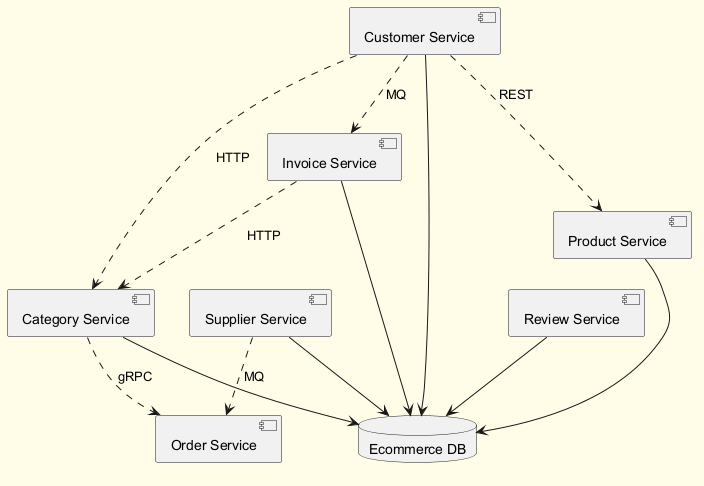

The diagram above was rendered by PlantUML. Its source (embedded in the PNG):
@startuml
skinparam backgroundColor #FFFDE7
skinparam classBackgroundColor #FFF9C4
skinparam classBorderColor #F57F17
component "Customer Service" as C_CustomerService
component "Invoice Service" as C_InvoiceService
component "Review Service" as C_ReviewService
component "Category Service" as C_CategoryService
component "Product Service" as C_ProductService
component "Supplier Service" as C_SupplierService
component "Order Service" as C_OrderService
database "Ecommerce DB" as DB_ecommerce
C_CustomerService --> DB_ecommerce
C_InvoiceService --> DB_ecommerce
C_ReviewService --> DB_ecommerce
C_CategoryService --> DB_ecommerce
C_ProductService --> DB_ecommerce
C_SupplierService --> DB_ecommerce
C_CategoryService ..> C_OrderService : gRPC
C_SupplierService ..> C_OrderService : MQ
C_CustomerService ..> C_CategoryService : HTTP
C_InvoiceService ..> C_CategoryService : HTTP
C_CustomerService ..> C_InvoiceService : MQ
C_CustomerService ..> C_ProductService : REST
@enduml